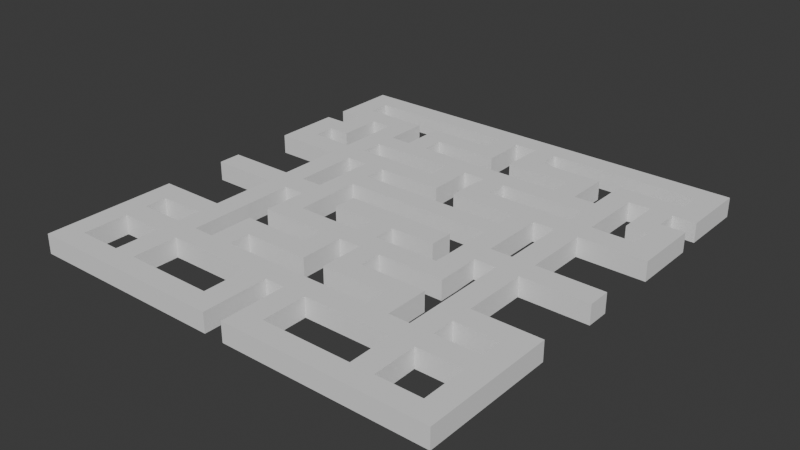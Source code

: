 # Source: NavMesh.blend  (saved by Blender 4.0.36; exported with 4.5.12 LTS)
import bpy
from mathutils import Matrix  # noqa: F401  (used for matrix-valued properties, if any)

bpy.ops.wm.read_factory_settings(use_empty=True)
scene = bpy.context.scene
scene.name = 'Scene'

# ---- collections
col_collection = bpy.data.collections.new('Collection'); scene.collection.children.link(col_collection)

# ---- world
world_world = bpy.data.worlds.new('World'); scene.world = world_world
world_world.use_nodes = True; world_world.node_tree.nodes.clear()
_N = world_world.node_tree.nodes; _L = world_world.node_tree.links
n0 = _N.new('ShaderNodeOutputWorld'); n0.name = 'World Output'; n0.location = (300, 300)
n1 = _N.new('ShaderNodeBackground'); n1.name = 'Background'; n1.location = (10, 300)
n1.inputs[0].default_value = (0.05088, 0.05088, 0.05088, 1.0)
_L.new(n1.outputs[0], n0.inputs[0])
n0.is_active_output = True
world_world.color = (0.05088, 0.05088, 0.05088)
world_world.use_sun_shadow = False
world_world.sun_shadow_jitter_overblur = 0.0

# ---- meshes
me_cube = bpy.data.meshes.new('Cube')
me_cube.from_pydata([(0.9366, -1.0, 1.0), (0.9366, 1.0, -1.0), (0.9366, -1.0, -1.0), (0.9366, 1.0, 1.0), (4.676, -1.0, -1.0), (4.676, -1.0, 1.0), (4.676, 1.0, -1.0), (4.676, 1.0, 1.0), (0.0, 1.0, -1.0), (0.0, 1.0, 1.0), (0.0, -1.0, -1.0), (0.0, -1.0, 1.0), (0.9366, -4.639, 1.0), (0.9366, -4.639, -1.0), (0.0, -4.639, -1.0), (0.0, -4.639, 1.0), (0.9366, -2.82, -1.0), (0.0, -2.82, -1.0), (0.0, -2.82, 1.0), (0.9366, -2.82, 1.0), (8.338, -4.639, 1.0), (8.338, -4.639, -1.0), (8.338, -2.82, -1.0), (8.338, -2.82, 1.0), (2.764, -2.82, -1.0), (2.764, -4.639, -1.0), (2.764, -2.82, 1.0), (2.764, -4.639, 1.0), (0.9366, -8.343, 1.0), (0.9366, -8.343, -1.0), (2.764, -8.343, -1.0), (2.764, -8.343, 1.0), (0.9366, -6.491, -1.0), (0.9366, -6.491, 1.0), (2.764, -6.491, 1.0), (2.764, -6.491, -1.0), (8.35, -8.343, -1.0), (8.35, -8.343, 1.0), (8.35, -6.491, 1.0), (8.35, -6.491, -1.0), (6.451, -8.343, -1.0), (6.451, -8.343, 1.0), (6.451, -6.491, 1.0), (6.451, -6.491, -1.0), (8.35, -12.04, -1.0), (8.35, -12.04, 1.0), (6.451, -12.04, -1.0), (6.451, -12.04, 1.0), (8.35, -10.19, -1.0), (6.451, -10.19, -1.0), (6.451, -10.19, 1.0), (8.35, -10.19, 1.0), (17.63, -12.04, -1.0), (17.63, -12.04, 1.0), (17.63, -10.19, -1.0), (17.63, -10.19, 1.0), (15.75, -10.19, -1.0), (15.75, -12.04, -1.0), (15.75, -10.19, 1.0), (15.75, -12.04, 1.0), (17.63, -17.59, -1.0), (17.63, -17.59, 1.0), (15.75, -17.59, -1.0), (15.75, -17.59, 1.0), (10.1, -12.04, -1.0), (10.1, -12.04, 1.0), (10.1, -10.19, -1.0), (10.1, -10.19, 1.0), (12.0, -10.19, -1.0), (12.0, -10.19, 1.0), (12.0, -12.04, -1.0), (12.0, -12.04, 1.0), (10.13, -15.81, -1.0), (10.13, -17.59, -1.0), (10.13, -17.59, 1.0), (10.13, -15.81, 1.0), (15.75, -15.81, -1.0), (15.75, -15.81, 1.0), (17.63, -15.81, 1.0), (17.63, -15.81, -1.0), (0.8352, -17.59, -1.0), (0.8352, -17.59, 1.0), (0.8352, -15.81, -1.0), (0.8352, -15.81, 1.0), (12.05, -15.81, -1.0), (12.05, -15.81, 1.0), (12.05, -17.59, 1.0), (12.05, -17.59, -1.0), (2.767, -17.59, -1.0), (2.767, -17.59, 1.0), (2.767, -15.81, 1.0), (2.767, -15.81, -1.0), (0.8352, -10.15, -1.0), (0.8352, -10.15, 1.0), (2.767, -10.15, 1.0), (2.767, -10.15, -1.0), (2.767, -12.05, 1.0), (0.8352, -12.05, 1.0), (0.8352, -12.05, -1.0), (2.767, -12.05, -1.0), (17.63, -6.387, 1.0), (17.63, -6.387, -1.0), (15.75, -6.387, -1.0), (15.75, -6.387, 1.0), (10.1, -6.387, 1.0), (10.1, -6.387, -1.0), (12.0, -6.387, -1.0), (12.0, -6.387, 1.0), (10.1, -8.233, -1.0), (12.0, -8.233, -1.0), (12.0, -8.233, 1.0), (10.1, -8.233, 1.0), (17.63, -8.311, -1.0), (17.63, -8.311, 1.0), (15.75, -8.311, 1.0), (15.75, -8.311, -1.0), (10.1, 15.82, 1.0), (10.1, 15.82, -1.0), (12.0, 15.82, -1.0), (12.0, 15.82, 1.0), (12.0, 1.027, -1.0), (12.0, 1.027, 1.0), (10.1, 1.027, -1.0), (10.1, 1.027, 1.0), (12.0, -0.9172, 1.0), (10.1, -0.9172, 1.0), (12.0, -0.9172, -1.0), (10.1, -0.9172, -1.0), (17.65, -0.9172, -1.0), (17.65, 1.027, -1.0), (17.65, 1.027, 1.0), (17.65, -0.9172, 1.0), (6.433, -0.9172, -1.0), (6.433, 1.027, -1.0), (6.433, 1.027, 1.0), (6.433, -0.9172, 1.0), (6.411, -2.82, -1.0), (6.411, -2.82, 1.0), (6.411, -4.639, -1.0), (6.411, -4.639, 1.0), (8.269, 1.027, 1.0), (8.269, -0.9172, 1.0), (8.269, 1.027, -1.0), (8.269, -0.9172, -1.0), (6.433, 8.425, 1.0), (6.433, 8.425, -1.0), (8.269, 8.425, 1.0), (8.269, 8.425, -1.0), (12.0, 8.422, -1.0), (10.1, 8.422, -1.0), (12.0, 8.422, 1.0), (10.1, 8.422, 1.0), (12.0, 6.477, 1.0), (10.1, 6.477, 1.0), (12.0, 6.477, -1.0), (10.1, 6.477, -1.0), (17.66, 6.477, -1.0), (17.66, 8.422, -1.0), (17.66, 8.422, 1.0), (17.66, 6.477, 1.0), (15.64, 8.422, -1.0), (15.64, 6.477, -1.0), (15.64, 8.422, 1.0), (15.64, 6.477, 1.0), (17.66, 12.08, -1.0), (17.66, 12.08, 1.0), (15.64, 12.08, -1.0), (15.64, 12.08, 1.0), (17.66, 10.25, -1.0), (17.66, 10.25, 1.0), (15.64, 10.25, 1.0), (15.64, 10.25, -1.0), (13.82, 12.08, 1.0), (13.82, 12.08, -1.0), (13.82, 10.25, -1.0), (13.82, 10.25, 1.0), (15.64, 15.83, 1.0), (15.64, 15.83, -1.0), (13.82, 15.83, 1.0), (13.82, 15.83, -1.0), (13.82, 13.95, 1.0), (13.82, 13.95, -1.0), (15.64, 13.95, -1.0), (15.64, 13.95, 1.0), (17.6, 15.83, 1.0), (17.6, 15.83, -1.0), (17.6, 13.95, -1.0), (17.6, 13.95, 1.0), (15.64, 19.55, 1.0), (15.64, 19.55, -1.0), (17.6, 19.55, 1.0), (17.6, 19.55, -1.0), (6.433, 6.453, 1.0), (6.433, 6.453, -1.0), (8.269, 6.453, -1.0), (8.269, 6.453, 1.0), (0.848, 8.425, 1.0), (0.848, 8.425, -1.0), (0.848, 6.453, 1.0), (0.848, 6.453, -1.0), (2.772, 8.425, 1.0), (2.772, 6.453, 1.0), (2.772, 6.453, -1.0), (2.772, 8.425, -1.0), (12.0, 13.88, -1.0), (10.1, 13.88, -1.0), (12.0, 13.88, 1.0), (10.1, 13.88, 1.0), (-0.9366, -1.0, 1.0), (-0.9366, 1.0, -1.0), (-0.9366, -1.0, -1.0), (-0.9366, 1.0, 1.0), (-4.676, -1.0, -1.0), (-4.676, -1.0, 1.0), (-4.676, 1.0, -1.0), (-4.676, 1.0, 1.0), (-0.9366, -4.639, 1.0), (-0.9366, -4.639, -1.0), (-0.9366, -2.82, -1.0), (-0.9366, -2.82, 1.0), (-8.338, -4.639, 1.0), (-8.338, -4.639, -1.0), (-8.338, -2.82, -1.0), (-8.338, -2.82, 1.0), (-2.764, -2.82, -1.0), (-2.764, -4.639, -1.0), (-2.764, -2.82, 1.0), (-2.764, -4.639, 1.0), (-0.9366, -8.343, 1.0), (-0.9366, -8.343, -1.0), (-2.764, -8.343, -1.0), (-2.764, -8.343, 1.0), (-0.9366, -6.491, -1.0), (-0.9366, -6.491, 1.0), (-2.764, -6.491, 1.0), (-2.764, -6.491, -1.0), (-8.35, -8.343, -1.0), (-8.35, -8.343, 1.0), (-8.35, -6.491, 1.0), (-8.35, -6.491, -1.0), (-6.451, -8.343, -1.0), (-6.451, -8.343, 1.0), (-6.451, -6.491, 1.0), (-6.451, -6.491, -1.0), (-8.35, -12.04, -1.0), (-8.35, -12.04, 1.0), (-6.451, -12.04, -1.0), (-6.451, -12.04, 1.0), (-8.35, -10.19, -1.0), (-6.451, -10.19, -1.0), (-6.451, -10.19, 1.0), (-8.35, -10.19, 1.0), (-17.63, -12.04, -1.0), (-17.63, -12.04, 1.0), (-17.63, -10.19, -1.0), (-17.63, -10.19, 1.0), (-15.75, -10.19, -1.0), (-15.75, -12.04, -1.0), (-15.75, -10.19, 1.0), (-15.75, -12.04, 1.0), (-17.63, -17.59, -1.0), (-17.63, -17.59, 1.0), (-15.75, -17.59, -1.0), (-15.75, -17.59, 1.0), (-10.1, -12.04, -1.0), (-10.1, -12.04, 1.0), (-10.1, -10.19, -1.0), (-10.1, -10.19, 1.0), (-12.0, -10.19, -1.0), (-12.0, -10.19, 1.0), (-12.0, -12.04, -1.0), (-12.0, -12.04, 1.0), (-10.13, -15.81, -1.0), (-10.13, -17.59, -1.0), (-10.13, -17.59, 1.0), (-10.13, -15.81, 1.0), (-15.75, -15.81, -1.0), (-15.75, -15.81, 1.0), (-17.63, -15.81, 1.0), (-17.63, -15.81, -1.0), (-0.8352, -17.59, -1.0), (-0.8352, -17.59, 1.0), (-0.8352, -15.81, -1.0), (-0.8352, -15.81, 1.0), (-12.05, -15.81, -1.0), (-12.05, -15.81, 1.0), (-12.05, -17.59, 1.0), (-12.05, -17.59, -1.0), (-2.767, -17.59, -1.0), (-2.767, -17.59, 1.0), (-2.767, -15.81, 1.0), (-2.767, -15.81, -1.0), (-0.8352, -10.15, -1.0), (-0.8352, -10.15, 1.0), (-2.767, -10.15, 1.0), (-2.767, -10.15, -1.0), (-2.767, -12.05, 1.0), (-0.8352, -12.05, 1.0), (-0.8352, -12.05, -1.0), (-2.767, -12.05, -1.0), (-17.63, -6.387, 1.0), (-17.63, -6.387, -1.0), (-15.75, -6.387, -1.0), (-15.75, -6.387, 1.0), (-10.1, -6.387, 1.0), (-10.1, -6.387, -1.0), (-12.0, -6.387, -1.0), (-12.0, -6.387, 1.0), (-10.1, -8.233, -1.0), (-12.0, -8.233, -1.0), (-12.0, -8.233, 1.0), (-10.1, -8.233, 1.0), (-17.63, -8.311, -1.0), (-17.63, -8.311, 1.0), (-15.75, -8.311, 1.0), (-15.75, -8.311, -1.0), (-10.1, 15.82, 1.0), (-10.1, 15.82, -1.0), (-12.0, 15.82, -1.0), (-12.0, 15.82, 1.0), (-12.0, 1.027, -1.0), (-12.0, 1.027, 1.0), (-10.1, 1.027, -1.0), (-10.1, 1.027, 1.0), (-12.0, -0.9172, 1.0), (-10.1, -0.9172, 1.0), (-12.0, -0.9172, -1.0), (-10.1, -0.9172, -1.0), (-17.65, -0.9172, -1.0), (-17.65, 1.027, -1.0), (-17.65, 1.027, 1.0), (-17.65, -0.9172, 1.0), (-6.433, -0.9172, -1.0), (-6.433, 1.027, -1.0), (-6.433, 1.027, 1.0), (-6.433, -0.9172, 1.0), (-6.411, -2.82, -1.0), (-6.411, -2.82, 1.0), (-6.411, -4.639, -1.0), (-6.411, -4.639, 1.0), (-8.269, 1.027, 1.0), (-8.269, -0.9172, 1.0), (-8.269, 1.027, -1.0), (-8.269, -0.9172, -1.0), (-6.433, 8.425, 1.0), (-6.433, 8.425, -1.0), (-8.269, 8.425, 1.0), (-8.269, 8.425, -1.0), (-12.0, 8.422, -1.0), (-10.1, 8.422, -1.0), (-12.0, 8.422, 1.0), (-10.1, 8.422, 1.0), (-12.0, 6.477, 1.0), (-10.1, 6.477, 1.0), (-12.0, 6.477, -1.0), (-10.1, 6.477, -1.0), (-17.66, 6.477, -1.0), (-17.66, 8.422, -1.0), (-17.66, 8.422, 1.0), (-17.66, 6.477, 1.0), (-15.64, 8.422, -1.0), (-15.64, 6.477, -1.0), (-15.64, 8.422, 1.0), (-15.64, 6.477, 1.0), (-17.66, 12.08, -1.0), (-17.66, 12.08, 1.0), (-15.64, 12.08, -1.0), (-15.64, 12.08, 1.0), (-17.66, 10.25, -1.0), (-17.66, 10.25, 1.0), (-15.64, 10.25, 1.0), (-15.64, 10.25, -1.0), (-13.82, 12.08, 1.0), (-13.82, 12.08, -1.0), (-13.82, 10.25, -1.0), (-13.82, 10.25, 1.0), (-15.64, 15.83, 1.0), (-15.64, 15.83, -1.0), (-13.82, 15.83, 1.0), (-13.82, 15.83, -1.0), (-13.82, 13.95, 1.0), (-13.82, 13.95, -1.0), (-15.64, 13.95, -1.0), (-15.64, 13.95, 1.0), (-17.6, 15.83, 1.0), (-17.6, 15.83, -1.0), (-17.6, 13.95, -1.0), (-17.6, 13.95, 1.0), (-15.64, 19.55, 1.0), (-15.64, 19.55, -1.0), (-17.6, 19.55, 1.0), (-17.6, 19.55, -1.0), (-6.433, 6.453, 1.0), (-6.433, 6.453, -1.0), (-8.269, 6.453, -1.0), (-8.269, 6.453, 1.0), (-0.848, 8.425, 1.0), (-0.848, 8.425, -1.0), (-0.848, 6.453, 1.0), (-0.848, 6.453, -1.0), (-2.772, 8.425, 1.0), (-2.772, 6.453, 1.0), (-2.772, 6.453, -1.0), (-2.772, 8.425, -1.0), (-12.0, 13.88, -1.0), (-10.1, 13.88, -1.0), (-12.0, 13.88, 1.0), (-10.1, 13.88, 1.0), (17.6, 17.69, -1.0), (17.6, 17.69, 1.0), (15.64, 17.69, 1.0), (15.64, 17.69, -1.0), (-17.6, 17.69, -1.0), (-17.6, 17.69, 1.0), (-15.64, 17.69, 1.0), (-15.64, 17.69, -1.0), (12.0, 12.05, 1.0), (10.1, 12.05, 1.0), (12.0, 12.05, -1.0), (10.1, 12.05, -1.0), (12.0, 10.24, 1.0), (10.1, 10.24, 1.0), (12.0, 10.24, -1.0), (10.1, 10.24, -1.0), (-12.0, 10.27, 1.0), (-10.1, 10.27, 1.0), (-12.0, 10.27, -1.0), (-10.1, 10.27, -1.0), (-12.0, 12.08, -1.0), (-10.1, 12.08, -1.0), (-12.0, 12.08, 1.0), (-10.1, 12.08, 1.0), (-6.433, 2.853, -1.0), (-8.269, 2.853, -1.0), (-6.433, 2.853, 1.0), (-8.269, 2.853, 1.0), (-6.433, 4.653, 1.0), (-8.269, 4.653, 1.0), (-6.433, 4.653, -1.0), (-8.269, 4.653, -1.0), (6.433, 2.774, -1.0), (8.269, 2.774, -1.0), (6.433, 2.774, 1.0), (8.269, 2.774, 1.0), (6.433, 4.614, 1.0), (8.269, 4.614, 1.0), (6.433, 4.614, -1.0), (8.269, 4.614, -1.0), (2.869, 10.25, -1.0), (2.869, 12.06, -1.0), (2.869, 12.06, 1.0), (2.869, 10.25, 1.0), (1.021, 10.25, -1.0), (1.021, 12.06, -1.0), (1.021, 12.06, 1.0), (1.021, 10.25, 1.0), (-2.849, 10.26, -1.0), (-2.849, 12.07, -1.0), (-2.849, 12.07, 1.0), (-2.849, 10.26, 1.0), (-0.9139, 10.25, -1.0), (-0.9139, 12.06, -1.0), (-0.9139, 12.06, 1.0), (-0.9139, 10.25, 1.0), (6.487, 10.24, -1.0), (6.487, 12.05, -1.0), (6.487, 12.05, 1.0), (6.487, 10.24, 1.0), (8.295, 10.24, -1.0), (8.295, 12.05, -1.0), (8.295, 12.05, 1.0), (8.295, 10.24, 1.0), (-6.444, 10.26, -1.0), (-6.444, 12.07, -1.0), (-6.444, 12.07, 1.0), (-6.444, 10.26, 1.0), (-8.274, 10.27, -1.0), (-8.274, 12.07, -1.0), (-8.274, 12.07, 1.0), (-8.274, 10.27, 1.0), (8.301, 15.78, -1.0), (6.492, 15.79, -1.0), (8.301, 15.78, 1.0), (6.492, 15.79, 1.0), (-6.439, 15.84, 1.0), (-6.439, 15.84, -1.0), (-8.269, 15.84, -1.0), (-8.269, 15.84, 1.0), (-6.442, 13.96, -1.0), (-8.272, 13.96, -1.0), (-8.272, 13.96, 1.0), (-6.442, 13.96, 1.0), (6.489, 13.92, -1.0), (6.489, 13.92, 1.0), (8.298, 13.92, 1.0), (8.298, 13.92, -1.0), (-0.9083, 15.83, 1.0), (-0.9083, 15.83, -1.0), (-0.9108, 13.95, -1.0), (-0.9108, 13.95, 1.0), (0.9276, 15.79, 1.0), (0.9276, 15.79, -1.0), (0.925, 13.93, -1.0), (0.925, 13.93, 1.0), (-0.9694, 19.55, -1.0), (-0.9694, 17.69, -1.0), (-0.9694, 17.69, 1.0), (-0.9694, 19.55, 1.0), (-2.811, 19.55, -1.0), (-2.811, 17.69, -1.0), (-2.811, 17.69, 1.0), (-2.811, 19.55, 1.0), (0.9371, 19.55, -1.0), (0.9371, 17.69, -1.0), (0.9371, 17.69, 1.0), (0.9371, 19.55, 1.0), (2.872, 19.55, -1.0), (2.872, 17.69, -1.0), (2.872, 17.69, 1.0), (2.872, 19.55, 1.0), (2.814, 15.79, -1.0), (2.812, 13.92, -1.0), (2.814, 15.79, 1.0), (2.812, 13.92, 1.0), (-2.863, 13.95, 1.0), (-2.863, 13.95, -1.0), (-2.86, 15.83, -1.0), (-2.86, 15.83, 1.0)], [], [(8, 9, 3, 1), (1, 3, 7, 6), (6, 7, 5, 4), (8, 1, 2, 10), (1, 6, 4, 2), (7, 3, 0, 5), (3, 9, 11, 0), (13, 12, 15, 14), (17, 16, 13, 14), (4, 5, 0, 2), (19, 18, 15, 12), (138, 136, 22, 21), (18, 17, 14, 15), (11, 10, 17, 18), (2, 0, 19, 16), (0, 11, 18, 19), (10, 2, 16, 17), (22, 23, 20, 21), (136, 137, 23, 22), (139, 138, 21, 20), (137, 139, 20, 23), (19, 12, 27, 26), (33, 32, 29, 28), (16, 19, 26, 24), (13, 16, 24, 25), (28, 29, 30, 31), (49, 48, 44, 46), (34, 33, 28, 31), (32, 35, 30, 29), (13, 25, 35, 32), (27, 12, 33, 34), (25, 27, 34, 35), (12, 13, 32, 33), (39, 38, 37, 36), (43, 42, 38, 39), (42, 41, 37, 38), (40, 43, 39, 36), (30, 35, 43, 40), (34, 31, 41, 42), (35, 34, 42, 43), (31, 30, 40, 41), (47, 46, 44, 45), (50, 47, 46, 49), (57, 56, 54, 52), (51, 50, 47, 45), (37, 41, 50, 51), (36, 37, 51, 48), (41, 40, 49, 50), (40, 36, 48, 49), (54, 55, 53, 52), (115, 114, 103, 102), (89, 90, 83, 81), (58, 59, 53, 55), (69, 71, 59, 58), (71, 70, 57, 59), (68, 69, 58, 56), (70, 68, 56, 57), (63, 62, 60, 61), (79, 78, 61, 60), (78, 77, 63, 61), (76, 79, 60, 62), (44, 48, 66, 64), (48, 51, 67, 66), (45, 44, 64, 65), (51, 45, 65, 67), (64, 66, 68, 70), (113, 112, 101, 100), (86, 85, 75, 74), (67, 65, 71, 69), (84, 87, 73, 72), (87, 86, 74, 73), (85, 75, 72, 84), (64, 70, 71, 65), (57, 52, 79, 76), (53, 59, 77, 78), (52, 53, 78, 79), (59, 57, 76, 77), (83, 82, 80, 81), (88, 89, 81, 80), (97, 96, 94, 93), (91, 88, 80, 82), (77, 76, 84, 85), (62, 63, 86, 87), (76, 62, 87, 84), (63, 77, 85, 86), (65, 64, 72, 75), (72, 64, 70, 84), (71, 85, 84, 70), (85, 71, 65, 75), (72, 73, 88, 91), (75, 72, 91, 90), (73, 74, 89, 88), (74, 75, 90, 89), (94, 95, 92, 93), (99, 98, 92, 95), (98, 97, 93, 92), (96, 94, 95, 99), (90, 91, 99, 96), (82, 83, 97, 98), (91, 82, 98, 99), (83, 90, 96, 97), (99, 95, 49, 46), (50, 49, 95, 94), (46, 47, 96, 99), (94, 96, 47, 50), (102, 103, 100, 101), (206, 204, 118, 119), (109, 108, 105, 106), (114, 113, 100, 103), (110, 109, 106, 107), (112, 115, 102, 101), (111, 110, 107, 104), (108, 111, 104, 105), (66, 67, 111, 108), (67, 69, 110, 111), (69, 68, 109, 110), (68, 66, 108, 109), (54, 56, 115, 112), (58, 55, 113, 114), (55, 54, 112, 113), (56, 58, 114, 115), (109, 115, 112, 113, 114, 110), (115, 109, 106, 102), (102, 106, 107, 103), (103, 107, 110, 114), (117, 116, 119, 118), (204, 205, 117, 118), (207, 206, 119, 116), (205, 207, 116, 117), (141, 140, 134, 135), (125, 124, 121, 123), (126, 127, 122, 120), (126, 120, 129, 128), (107, 106, 126, 124), (106, 105, 127, 126), (104, 107, 124, 125), (105, 104, 125, 127), (131, 128, 129, 130), (120, 121, 130, 129), (124, 126, 128, 131), (121, 124, 131, 130), (132, 135, 134, 133), (201, 200, 196, 198), (143, 132, 135, 141), (142, 143, 132, 133), (26, 27, 139, 137), (27, 25, 138, 139), (24, 26, 137, 136), (25, 24, 136, 138), (122, 127, 143, 142), (127, 125, 141, 143), (123, 122, 142, 140), (125, 123, 140, 141), (23, 22, 143, 141), (22, 136, 132, 143), (135, 132, 136, 137), (137, 23, 141, 135), (146, 147, 145, 144), (194, 193, 145, 147), (192, 195, 146, 144), (195, 194, 147, 146), (155, 153, 151, 149), (153, 152, 150, 151), (154, 155, 149, 148), (161, 160, 157, 156), (121, 120, 154, 152), (120, 122, 155, 154), (123, 121, 152, 153), (122, 123, 153, 155), (159, 156, 157, 158), (169, 168, 164, 165), (163, 161, 156, 159), (162, 163, 159, 158), (150, 152, 163, 162), (152, 154, 161, 163), (148, 150, 162, 160), (154, 148, 160, 161), (166, 167, 165, 164), (170, 169, 165, 167), (168, 171, 166, 164), (166, 171, 174, 173), (160, 162, 170, 171), (157, 160, 171, 168), (162, 158, 169, 170), (158, 157, 168, 169), (174, 175, 172, 173), (181, 179, 178, 180), (171, 170, 175, 174), (170, 167, 172, 175), (176, 177, 179, 178), (183, 182, 186, 187), (182, 181, 179, 177), (180, 183, 176, 178), (172, 167, 183, 180), (166, 173, 181, 182), (167, 166, 182, 183), (173, 172, 180, 181), (187, 186, 185, 184), (182, 177, 185, 186), (409, 408, 191, 190), (176, 183, 187, 184), (189, 188, 190, 191), (410, 409, 190, 188), (411, 189, 188, 410), (408, 411, 189, 191), (445, 447, 194, 195), (444, 445, 195, 192), (447, 446, 193, 194), (446, 444, 192, 193), (146, 151, 149, 147), (194, 147, 149, 155), (155, 153, 195, 194), (146, 195, 153, 151), (199, 198, 196, 197), (202, 201, 198, 199), (200, 203, 197, 196), (203, 202, 199, 197), (145, 193, 202, 203), (144, 145, 203, 200), (193, 192, 201, 202), (192, 144, 200, 201), (419, 417, 207, 205), (417, 416, 206, 207), (418, 419, 205, 204), (416, 418, 204, 206), (181, 180, 206, 204), (204, 118, 179, 181), (118, 119, 178, 179), (119, 206, 180, 178), (8, 209, 211, 9), (209, 214, 215, 211), (214, 212, 213, 215), (8, 10, 210, 209), (209, 210, 212, 214), (215, 213, 208, 211), (211, 208, 11, 9), (217, 14, 15, 216), (17, 14, 217, 218), (212, 210, 208, 213), (219, 216, 15, 18), (338, 221, 222, 336), (210, 218, 219, 208), (208, 219, 18, 11), (10, 17, 218, 210), (222, 221, 220, 223), (336, 222, 223, 337), (339, 220, 221, 338), (337, 223, 220, 339), (219, 226, 227, 216), (233, 228, 229, 232), (218, 224, 226, 219), (217, 225, 224, 218), (228, 231, 230, 229), (249, 246, 244, 248), (234, 231, 228, 233), (232, 229, 230, 235), (217, 232, 235, 225), (227, 234, 233, 216), (225, 235, 234, 227), (216, 233, 232, 217), (239, 236, 237, 238), (243, 239, 238, 242), (242, 238, 237, 241), (240, 236, 239, 243), (230, 240, 243, 235), (234, 242, 241, 231), (235, 243, 242, 234), (231, 241, 240, 230), (247, 245, 244, 246), (250, 247, 246, 249), (257, 252, 254, 256), (251, 245, 247, 250), (237, 251, 250, 241), (236, 248, 251, 237), (241, 250, 249, 240), (240, 249, 248, 236), (254, 252, 253, 255), (315, 302, 303, 314), (289, 281, 283, 290), (258, 255, 253, 259), (269, 258, 259, 271), (271, 259, 257, 270), (268, 256, 258, 269), (270, 257, 256, 268), (263, 261, 260, 262), (279, 260, 261, 278), (278, 261, 263, 277), (276, 262, 260, 279), (244, 264, 266, 248), (248, 266, 267, 251), (245, 265, 264, 244), (251, 267, 265, 245), (264, 270, 268, 266), (313, 300, 301, 312), (286, 274, 275, 285), (267, 269, 271, 265), (284, 272, 273, 287), (287, 273, 274, 286), (285, 284, 272, 275), (264, 265, 271, 270), (257, 276, 279, 252), (253, 278, 277, 259), (252, 279, 278, 253), (259, 277, 276, 257), (283, 281, 280, 282), (288, 280, 281, 289), (297, 293, 294, 296), (291, 282, 280, 288), (277, 285, 284, 276), (262, 287, 286, 263), (276, 284, 287, 262), (263, 286, 285, 277), (265, 275, 272, 264), (272, 284, 270, 264), (271, 270, 284, 285), (285, 275, 265, 271), (272, 291, 288, 273), (275, 290, 291, 272), (273, 288, 289, 274), (274, 289, 290, 275), (294, 293, 292, 295), (299, 295, 292, 298), (298, 292, 293, 297), (296, 299, 295, 294), (290, 296, 299, 291), (282, 298, 297, 283), (291, 299, 298, 282), (283, 297, 296, 290), (299, 246, 249, 295), (250, 294, 295, 249), (246, 299, 296, 247), (294, 250, 247, 296), (302, 301, 300, 303), (406, 319, 318, 404), (309, 306, 305, 308), (314, 303, 300, 313), (310, 307, 306, 309), (312, 301, 302, 315), (311, 304, 307, 310), (308, 305, 304, 311), (266, 308, 311, 267), (267, 311, 310, 269), (269, 310, 309, 268), (268, 309, 308, 266), (254, 312, 315, 256), (258, 314, 313, 255), (255, 313, 312, 254), (256, 315, 314, 258), (309, 310, 314, 313, 312, 315), (315, 302, 306, 309), (302, 303, 307, 306), (303, 314, 310, 307), (317, 318, 319, 316), (404, 318, 317, 405), (407, 316, 319, 406), (405, 317, 316, 407), (341, 335, 334, 340), (325, 323, 321, 324), (326, 320, 322, 327), (326, 328, 329, 320), (307, 324, 326, 306), (306, 326, 327, 305), (304, 325, 324, 307), (305, 327, 325, 304), (331, 330, 329, 328), (320, 329, 330, 321), (324, 331, 328, 326), (321, 330, 331, 324), (332, 333, 334, 335), (401, 398, 396, 400), (343, 332, 335, 341), (342, 333, 332, 343), (226, 337, 339, 227), (227, 339, 338, 225), (224, 336, 337, 226), (225, 338, 336, 224), (322, 342, 343, 327), (327, 343, 341, 325), (323, 340, 342, 322), (325, 341, 340, 323), (223, 341, 343, 222), (222, 343, 332, 336), (335, 337, 336, 332), (337, 335, 341, 223), (346, 344, 345, 347), (394, 347, 345, 393), (392, 344, 346, 395), (395, 346, 347, 394), (355, 349, 351, 353), (353, 351, 350, 352), (354, 348, 349, 355), (361, 356, 357, 360), (321, 352, 354, 320), (320, 354, 355, 322), (323, 353, 352, 321), (322, 355, 353, 323), (359, 358, 357, 356), (369, 365, 364, 368), (363, 359, 356, 361), (362, 358, 359, 363), (350, 362, 363, 352), (352, 363, 361, 354), (348, 360, 362, 350), (354, 361, 360, 348), (366, 364, 365, 367), (370, 367, 365, 369), (368, 364, 366, 371), (366, 373, 374, 371), (360, 371, 370, 362), (357, 368, 371, 360), (362, 370, 369, 358), (358, 369, 368, 357), (374, 373, 372, 375), (381, 380, 378, 379), (371, 374, 375, 370), (370, 375, 372, 367), (376, 378, 379, 377), (383, 387, 386, 382), (382, 377, 379, 381), (380, 378, 376, 383), (372, 380, 383, 367), (366, 382, 381, 373), (367, 383, 382, 366), (373, 381, 380, 372), (387, 384, 385, 386), (382, 386, 385, 377), (413, 390, 391, 412), (376, 384, 387, 383), (389, 391, 390, 388), (414, 388, 390, 413), (415, 414, 388, 389), (412, 391, 389, 415), (437, 395, 394, 439), (436, 392, 395, 437), (439, 394, 393, 438), (438, 393, 392, 436), (346, 347, 349, 351), (394, 355, 349, 347), (355, 394, 395, 353), (346, 351, 353, 395), (399, 397, 396, 398), (402, 399, 398, 401), (400, 396, 397, 403), (403, 397, 399, 402), (345, 403, 402, 393), (344, 400, 403, 345), (393, 402, 401, 392), (392, 401, 400, 344), (429, 405, 407, 431), (431, 407, 406, 430), (428, 404, 405, 429), (430, 406, 404, 428), (381, 404, 406, 380), (404, 381, 379, 318), (318, 379, 378, 319), (319, 378, 380, 406), (185, 177, 411, 408), (177, 176, 410, 411), (176, 184, 409, 410), (184, 185, 408, 409), (385, 412, 415, 377), (377, 415, 414, 376), (376, 414, 413, 384), (384, 413, 412, 385), (508, 509, 415, 389), (509, 510, 414, 415), (508, 389, 388, 511), (511, 388, 414, 510), (420, 422, 418, 416), (422, 423, 419, 418), (421, 420, 416, 417), (423, 421, 417, 419), (149, 151, 421, 423), (151, 150, 420, 421), (148, 149, 423, 422), (150, 148, 422, 420), (350, 424, 426, 348), (348, 426, 427, 349), (351, 425, 424, 350), (349, 427, 425, 351), (424, 430, 428, 426), (426, 428, 429, 427), (425, 431, 430, 424), (427, 429, 431, 425), (477, 476, 427, 429), (477, 429, 431, 478), (476, 479, 425, 427), (479, 478, 431, 425), (333, 432, 434, 334), (342, 433, 432, 333), (334, 434, 435, 340), (340, 435, 433, 342), (432, 438, 436, 434), (433, 439, 438, 432), (434, 436, 437, 435), (435, 437, 439, 433), (133, 134, 442, 440), (142, 133, 440, 441), (134, 140, 443, 442), (140, 142, 441, 443), (440, 442, 444, 446), (441, 440, 446, 447), (442, 443, 445, 444), (443, 441, 447, 445), (440, 432, 438, 446), (434, 432, 440, 442), (436, 444, 446, 438), (444, 436, 434, 442), (98, 298, 292, 92), (92, 292, 293, 93), (98, 97, 297, 298), (93, 293, 297, 97), (467, 466, 450, 451), (464, 467, 451, 448), (465, 449, 450, 466), (465, 464, 448, 449), (451, 450, 454, 455), (448, 451, 455, 452), (449, 453, 454, 450), (449, 448, 452, 453), (203, 197, 452, 448), (200, 203, 448, 451), (196, 455, 452, 197), (200, 451, 455, 196), (463, 462, 458, 459), (460, 456, 459, 463), (461, 457, 458, 462), (461, 460, 456, 457), (453, 452, 460, 461), (453, 461, 462, 454), (452, 455, 463, 460), (455, 454, 462, 463), (396, 397, 460, 463), (456, 460, 397, 403), (459, 456, 403, 400), (463, 459, 400, 396), (469, 468, 464, 465), (521, 502, 501, 520), (468, 471, 467, 464), (471, 470, 466, 467), (421, 417, 470, 471), (423, 421, 471, 468), (419, 469, 470, 417), (419, 423, 468, 469), (459, 458, 474, 475), (456, 459, 475, 472), (457, 473, 474, 458), (457, 456, 472, 473), (475, 474, 478, 479), (472, 475, 479, 476), (489, 486, 485, 488), (473, 472, 476, 477), (480, 481, 483, 482), (495, 480, 482, 494), (492, 481, 480, 495), (494, 482, 483, 493), (485, 486, 487, 484), (490, 487, 486, 489), (491, 484, 487, 490), (525, 498, 499, 524), (473, 488, 491, 474), (474, 491, 490, 478), (478, 490, 489, 477), (477, 489, 488, 473), (470, 494, 493, 466), (465, 492, 495, 469), (469, 495, 494, 470), (466, 493, 492, 465), (498, 497, 496, 499), (526, 497, 498, 525), (527, 526, 497, 496), (524, 499, 496, 527), (503, 500, 501, 502), (520, 501, 500, 522), (523, 503, 502, 521), (522, 500, 503, 523), (515, 507, 506, 514), (512, 504, 507, 515), (513, 514, 506, 505), (512, 513, 505, 504), (507, 511, 510, 506), (504, 508, 511, 507), (505, 509, 510, 506), (504, 505, 509, 508), (516, 517, 513, 512), (517, 518, 514, 513), (516, 512, 515, 519), (519, 515, 514, 518), (188, 519, 518, 410), (189, 516, 519, 188), (411, 410, 518, 517), (189, 411, 517, 516), (514, 513, 501, 500), (483, 522, 523, 493), (493, 523, 521, 492), (481, 520, 522, 483), (492, 521, 520, 481), (491, 524, 527, 484), (484, 527, 526, 485), (485, 526, 525, 488), (488, 525, 524, 491), (517, 520, 501, 513), (518, 522, 520, 517), (514, 500, 522, 518), (527, 510, 509, 526), (526, 509, 505, 497), (506, 496, 497, 505), (496, 506, 510, 527)])
_uv = me_cube.uv_layers.new(name='UVMap')
_uv.uv.foreach_set('vector', [0.375, 0.375, 0.625, 0.375, 0.625, 0.4, 0.375, 0.4, 0.375, 0.4, 0.625, 0.4, 0.625, 0.5, 0.375, 0.5, 0.375, 0.5, 0.625, 0.5, 0.625, 0.75, 0.375, 0.75, 0.25, 0.5, 0.275, 0.5, 0.275, 0.75, 0.25, 0.75, 0.275, 0.5, 0.375, 0.5, 0.375, 0.75, 0.275, 0.75, 0.625, 0.5, 0.725, 0.5, 0.725, 0.75, 0.625, 0.75, 0.725, 0.5, 0.75, 0.5, 0.75, 0.75, 0.725, 0.75, 0.375, 0.85, 0.625, 0.85, 0.625, 0.875, 0.375, 0.875, 0.25, 0.75, 0.275, 0.75, 0.275, 0.75, 0.25, 0.75, 0.375, 0.75, 0.625, 0.75, 0.625, 0.85, 0.375, 0.85, 0.725, 0.75, 0.75, 0.75, 0.75, 0.75, 0.725, 0.75, 0.275, 0.75, 0.275, 0.75, 0.275, 0.75, 0.275, 0.75, 0.0, 0.0, 0.0, 0.0, 0.0, 0.0, 0.0, 0.0, 0.0, 0.0, 0.0, 0.0, 0.0, 0.0, 0.0, 0.0, 0.375, 0.85, 0.625, 0.85, 0.625, 0.85, 0.375, 0.85, 0.725, 0.75, 0.75, 0.75, 0.75, 0.75, 0.725, 0.75, 0.25, 0.75, 0.275, 0.75, 0.275, 0.75, 0.25, 0.75, 0.375, 0.85, 0.625, 0.85, 0.625, 0.85, 0.375, 0.85, 0.375, 0.85, 0.625, 0.85, 0.625, 0.85, 0.375, 0.85, 0.625, 0.85, 0.375, 0.85, 0.375, 0.85, 0.625, 0.85, 0.725, 0.75, 0.725, 0.75, 0.725, 0.75, 0.725, 0.75, 0.725, 0.75, 0.725, 0.75, 0.725, 0.75, 0.725, 0.75, 0.625, 0.85, 0.375, 0.85, 0.375, 0.85, 0.625, 0.85, 0.375, 0.85, 0.625, 0.85, 0.625, 0.85, 0.375, 0.85, 0.275, 0.75, 0.275, 0.75, 0.275, 0.75, 0.275, 0.75, 0.625, 0.85, 0.375, 0.85, 0.375, 0.85, 0.625, 0.85, 0.275, 0.75, 0.275, 0.75, 0.275, 0.75, 0.275, 0.75, 0.725, 0.75, 0.725, 0.75, 0.725, 0.75, 0.725, 0.75, 0.275, 0.75, 0.275, 0.75, 0.275, 0.75, 0.275, 0.75, 0.275, 0.75, 0.275, 0.75, 0.275, 0.75, 0.275, 0.75, 0.725, 0.75, 0.725, 0.75, 0.725, 0.75, 0.725, 0.75, 0.375, 0.85, 0.625, 0.85, 0.625, 0.85, 0.375, 0.85, 0.625, 0.85, 0.375, 0.85, 0.375, 0.85, 0.625, 0.85, 0.375, 0.85, 0.625, 0.85, 0.625, 0.85, 0.375, 0.85, 0.375, 0.85, 0.625, 0.85, 0.625, 0.85, 0.375, 0.85, 0.725, 0.75, 0.725, 0.75, 0.725, 0.75, 0.725, 0.75, 0.275, 0.75, 0.275, 0.75, 0.275, 0.75, 0.275, 0.75, 0.275, 0.75, 0.275, 0.75, 0.275, 0.75, 0.275, 0.75, 0.725, 0.75, 0.725, 0.75, 0.725, 0.75, 0.725, 0.75, 0.375, 0.85, 0.625, 0.85, 0.625, 0.85, 0.375, 0.85, 0.625, 0.85, 0.375, 0.85, 0.375, 0.85, 0.625, 0.85, 0.625, 0.85, 0.375, 0.85, 0.375, 0.85, 0.625, 0.85, 0.625, 0.85, 0.625, 0.85, 0.375, 0.85, 0.375, 0.85, 0.275, 0.75, 0.275, 0.75, 0.275, 0.75, 0.275, 0.75, 0.725, 0.75, 0.725, 0.75, 0.725, 0.75, 0.725, 0.75, 0.725, 0.75, 0.725, 0.75, 0.725, 0.75, 0.725, 0.75, 0.375, 0.85, 0.625, 0.85, 0.625, 0.85, 0.375, 0.85, 0.625, 0.85, 0.375, 0.85, 0.375, 0.85, 0.625, 0.85, 0.275, 0.75, 0.275, 0.75, 0.275, 0.75, 0.275, 0.75, 0.375, 0.85, 0.625, 0.85, 0.625, 0.85, 0.375, 0.85, 0.375, 0.85, 0.625, 0.85, 0.625, 0.85, 0.375, 0.85, 0.725, 0.75, 0.725, 0.75, 0.725, 0.75, 0.725, 0.75, 0.725, 0.75, 0.725, 0.75, 0.725, 0.75, 0.725, 0.75, 0.725, 0.75, 0.725, 0.75, 0.725, 0.75, 0.725, 0.75, 0.625, 0.85, 0.375, 0.85, 0.375, 0.85, 0.625, 0.85, 0.375, 0.85, 0.625, 0.85, 0.625, 0.85, 0.375, 0.85, 0.275, 0.75, 0.275, 0.75, 0.275, 0.75, 0.275, 0.75, 0.625, 0.85, 0.375, 0.85, 0.375, 0.85, 0.625, 0.85, 0.375, 0.85, 0.625, 0.85, 0.625, 0.85, 0.375, 0.85, 0.725, 0.75, 0.725, 0.75, 0.725, 0.75, 0.725, 0.75, 0.275, 0.75, 0.275, 0.75, 0.275, 0.75, 0.275, 0.75, 0.275, 0.75, 0.275, 0.75, 0.275, 0.75, 0.275, 0.75, 0.375, 0.85, 0.625, 0.85, 0.625, 0.85, 0.375, 0.85, 0.625, 0.85, 0.375, 0.85, 0.375, 0.85, 0.625, 0.85, 0.725, 0.75, 0.725, 0.75, 0.725, 0.75, 0.725, 0.75, 0.275, 0.75, 0.275, 0.75, 0.275, 0.75, 0.275, 0.75, 0.625, 0.85, 0.375, 0.85, 0.375, 0.85, 0.625, 0.85, 0.725, 0.75, 0.725, 0.75, 0.725, 0.75, 0.725, 0.75, 0.725, 0.75, 0.725, 0.75, 0.725, 0.75, 0.725, 0.75, 0.275, 0.75, 0.275, 0.75, 0.275, 0.75, 0.275, 0.75, 0.375, 0.85, 0.625, 0.85, 0.625, 0.85, 0.375, 0.85, 0.625, 0.85, 0.625, 0.85, 0.375, 0.85, 0.375, 0.85, 0.375, 0.85, 0.375, 0.85, 0.725, 0.75, 0.625, 0.85, 0.275, 0.75, 0.275, 0.75, 0.275, 0.75, 0.275, 0.75, 0.725, 0.75, 0.725, 0.75, 0.725, 0.75, 0.725, 0.75, 0.375, 0.85, 0.625, 0.85, 0.625, 0.85, 0.375, 0.85, 0.625, 0.85, 0.375, 0.85, 0.375, 0.85, 0.625, 0.85, 0.625, 0.85, 0.375, 0.85, 0.375, 0.85, 0.625, 0.85, 0.375, 0.85, 0.625, 0.85, 0.625, 0.85, 0.375, 0.85, 0.725, 0.75, 0.725, 0.75, 0.725, 0.75, 0.725, 0.75, 0.275, 0.75, 0.275, 0.75, 0.275, 0.75, 0.275, 0.75, 0.625, 0.85, 0.375, 0.85, 0.375, 0.85, 0.625, 0.85, 0.375, 0.85, 0.625, 0.85, 0.625, 0.85, 0.375, 0.85, 0.275, 0.75, 0.275, 0.75, 0.275, 0.75, 0.275, 0.75, 0.725, 0.75, 0.725, 0.75, 0.725, 0.75, 0.725, 0.75, 0.625, 0.85, 0.375, 0.85, 0.375, 0.85, 0.625, 0.85, 0.275, 0.75, 0.275, 0.75, 0.275, 0.75, 0.275, 0.75, 0.625, 0.85, 0.625, 0.85, 0.275, 0.75, 0.375, 0.85, 0.725, 0.75, 0.725, 0.75, 0.625, 0.85, 0.725, 0.75, 0.275, 0.75, 0.275, 0.75, 0.275, 0.75, 0.275, 0.75, 0.625, 0.85, 0.375, 0.85, 0.375, 0.85, 0.625, 0.85, 0.375, 0.85, 0.625, 0.85, 0.625, 0.85, 0.375, 0.85, 0.725, 0.75, 0.725, 0.75, 0.725, 0.75, 0.725, 0.75, 0.625, 0.85, 0.375, 0.85, 0.375, 0.85, 0.625, 0.85, 0.275, 0.75, 0.275, 0.75, 0.275, 0.75, 0.275, 0.75, 0.375, 0.85, 0.625, 0.85, 0.625, 0.85, 0.375, 0.85, 0.625, 0.85, 0.625, 0.85, 0.375, 0.85, 0.375, 0.85, 0.625, 0.85, 0.375, 0.85, 0.375, 0.85, 0.625, 0.85, 0.375, 0.85, 0.625, 0.85, 0.625, 0.85, 0.375, 0.85, 0.275, 0.75, 0.275, 0.75, 0.275, 0.75, 0.275, 0.75, 0.725, 0.75, 0.725, 0.75, 0.725, 0.75, 0.725, 0.75, 0.375, 0.85, 0.375, 0.85, 0.275, 0.75, 0.275, 0.75, 0.625, 0.85, 0.375, 0.85, 0.375, 0.85, 0.625, 0.85, 0.375, 0.85, 0.625, 0.85, 0.625, 0.85, 0.375, 0.85, 0.625, 0.85, 0.625, 0.85, 0.625, 0.85, 0.625, 0.85, 0.375, 0.85, 0.625, 0.85, 0.625, 0.85, 0.375, 0.85, 0.625, 0.85, 0.375, 0.85, 0.375, 0.85, 0.625, 0.85, 0.275, 0.75, 0.275, 0.75, 0.275, 0.75, 0.275, 0.75, 0.725, 0.75, 0.725, 0.75, 0.725, 0.75, 0.725, 0.75, 0.625, 0.85, 0.375, 0.85, 0.375, 0.85, 0.625, 0.85, 0.275, 0.75, 0.275, 0.75, 0.275, 0.75, 0.275, 0.75, 0.725, 0.75, 0.725, 0.75, 0.725, 0.75, 0.725, 0.75, 0.375, 0.85, 0.625, 0.85, 0.625, 0.85, 0.375, 0.85, 0.375, 0.85, 0.625, 0.85, 0.625, 0.85, 0.375, 0.85, 0.725, 0.75, 0.725, 0.75, 0.725, 0.75, 0.725, 0.75, 0.625, 0.85, 0.375, 0.85, 0.375, 0.85, 0.625, 0.85, 0.275, 0.75, 0.275, 0.75, 0.275, 0.75, 0.275, 0.75, 0.275, 0.75, 0.275, 0.75, 0.275, 0.75, 0.275, 0.75, 0.725, 0.75, 0.725, 0.75, 0.725, 0.75, 0.725, 0.75, 0.625, 0.85, 0.375, 0.85, 0.375, 0.85, 0.625, 0.85, 0.375, 0.85, 0.625, 0.85, 0.625, 0.85, 0.375, 0.85, 0.375, 0.85, 0.275, 0.75, 0.375, 0.85, 0.725, 0.75, 0.725, 0.75, 0.625, 0.85, 0.275, 0.75, 0.375, 0.85, 0.375, 0.85, 0.275, 0.75, 0.375, 0.85, 0.375, 0.85, 0.625, 0.85, 0.625, 0.85, 0.725, 0.75, 0.725, 0.75, 0.625, 0.85, 0.725, 0.75, 0.375, 0.85, 0.625, 0.85, 0.625, 0.85, 0.375, 0.85, 0.275, 0.75, 0.275, 0.75, 0.275, 0.75, 0.275, 0.75, 0.725, 0.75, 0.725, 0.75, 0.725, 0.75, 0.725, 0.75, 0.375, 0.85, 0.625, 0.85, 0.625, 0.85, 0.375, 0.85, 0.725, 0.75, 0.725, 0.75, 0.725, 0.75, 0.725, 0.75, 0.725, 0.75, 0.725, 0.75, 0.725, 0.75, 0.725, 0.75, 0.275, 0.75, 0.275, 0.75, 0.275, 0.75, 0.275, 0.75, 0.275, 0.75, 0.275, 0.75, 0.275, 0.75, 0.275, 0.75, 0.625, 0.85, 0.375, 0.85, 0.375, 0.85, 0.625, 0.85, 0.275, 0.75, 0.275, 0.75, 0.275, 0.75, 0.275, 0.75, 0.725, 0.75, 0.725, 0.75, 0.725, 0.75, 0.725, 0.75, 0.375, 0.85, 0.625, 0.85, 0.625, 0.85, 0.375, 0.85, 0.625, 0.85, 0.375, 0.85, 0.375, 0.85, 0.625, 0.85, 0.375, 0.85, 0.625, 0.85, 0.625, 0.85, 0.375, 0.85, 0.625, 0.85, 0.375, 0.85, 0.375, 0.85, 0.625, 0.85, 0.725, 0.75, 0.725, 0.75, 0.725, 0.75, 0.725, 0.75, 0.375, 0.85, 0.625, 0.85, 0.625, 0.85, 0.375, 0.85, 0.725, 0.75, 0.725, 0.75, 0.725, 0.75, 0.725, 0.75, 0.375, 0.85, 0.375, 0.85, 0.625, 0.85, 0.625, 0.85, 0.275, 0.75, 0.275, 0.75, 0.275, 0.75, 0.275, 0.75, 0.725, 0.75, 0.725, 0.75, 0.725, 0.75, 0.725, 0.75, 0.625, 0.85, 0.375, 0.85, 0.375, 0.85, 0.625, 0.85, 0.375, 0.85, 0.625, 0.85, 0.625, 0.85, 0.375, 0.85, 0.275, 0.75, 0.275, 0.75, 0.275, 0.75, 0.275, 0.75, 0.275, 0.75, 0.275, 0.75, 0.275, 0.75, 0.275, 0.75, 0.375, 0.85, 0.625, 0.85, 0.625, 0.85, 0.375, 0.85, 0.625, 0.85, 0.375, 0.85, 0.375, 0.85, 0.625, 0.85, 0.725, 0.75, 0.725, 0.75, 0.725, 0.75, 0.725, 0.75, 0.625, 0.85, 0.375, 0.85, 0.375, 0.85, 0.625, 0.85, 0.375, 0.85, 0.375, 0.85, 0.275, 0.75, 0.275, 0.75, 0.625, 0.85, 0.375, 0.85, 0.375, 0.85, 0.625, 0.85, 0.725, 0.75, 0.725, 0.75, 0.625, 0.85, 0.625, 0.85, 0.625, 0.85, 0.375, 0.85, 0.375, 0.85, 0.625, 0.85, 0.275, 0.75, 0.275, 0.75, 0.275, 0.75, 0.275, 0.75, 0.725, 0.75, 0.725, 0.75, 0.725, 0.75, 0.725, 0.75, 0.625, 0.85, 0.375, 0.85, 0.375, 0.85, 0.625, 0.85, 0.375, 0.85, 0.625, 0.85, 0.625, 0.85, 0.375, 0.85, 0.725, 0.75, 0.725, 0.75, 0.725, 0.75, 0.725, 0.75, 0.275, 0.75, 0.275, 0.75, 0.275, 0.75, 0.275, 0.75, 0.275, 0.75, 0.275, 0.75, 0.275, 0.75, 0.275, 0.75, 0.625, 0.85, 0.375, 0.85, 0.375, 0.85, 0.625, 0.85, 0.275, 0.75, 0.275, 0.75, 0.275, 0.75, 0.275, 0.75, 0.725, 0.75, 0.725, 0.75, 0.725, 0.75, 0.725, 0.75, 0.375, 0.85, 0.625, 0.85, 0.625, 0.85, 0.375, 0.85, 0.625, 0.85, 0.375, 0.85, 0.375, 0.85, 0.625, 0.85, 0.625, 0.85, 0.375, 0.85, 0.375, 0.85, 0.625, 0.85, 0.625, 0.85, 0.375, 0.85, 0.375, 0.85, 0.625, 0.85, 0.725, 0.75, 0.725, 0.75, 0.725, 0.75, 0.725, 0.75, 0.725, 0.75, 0.725, 0.75, 0.725, 0.75, 0.725, 0.75, 0.625, 0.85, 0.375, 0.85, 0.375, 0.85, 0.625, 0.85, 0.375, 0.85, 0.625, 0.85, 0.625, 0.85, 0.375, 0.85, 0.275, 0.75, 0.275, 0.75, 0.275, 0.75, 0.275, 0.75, 0.375, 0.85, 0.625, 0.85, 0.625, 0.85, 0.375, 0.85, 0.725, 0.75, 0.725, 0.75, 0.725, 0.75, 0.725, 0.75, 0.275, 0.75, 0.275, 0.75, 0.275, 0.75, 0.275, 0.75, 0.275, 0.75, 0.275, 0.75, 0.275, 0.75, 0.275, 0.75, 0.375, 0.85, 0.625, 0.85, 0.625, 0.85, 0.375, 0.85, 0.275, 0.75, 0.275, 0.75, 0.275, 0.75, 0.275, 0.75, 0.725, 0.75, 0.725, 0.75, 0.725, 0.75, 0.725, 0.75, 0.625, 0.85, 0.375, 0.85, 0.375, 0.85, 0.625, 0.85, 0.375, 0.85, 0.625, 0.85, 0.625, 0.85, 0.375, 0.85, 0.375, 0.85, 0.375, 0.85, 0.625, 0.85, 0.625, 0.85, 0.375, 0.85, 0.625, 0.85, 0.625, 0.85, 0.375, 0.85, 0.725, 0.75, 0.725, 0.75, 0.725, 0.75, 0.725, 0.75, 0.625, 0.85, 0.375, 0.85, 0.375, 0.85, 0.625, 0.85, 0.625, 0.85, 0.375, 0.85, 0.375, 0.85, 0.625, 0.85, 0.275, 0.75, 0.275, 0.75, 0.275, 0.75, 0.275, 0.75, 0.725, 0.75, 0.725, 0.75, 0.725, 0.75, 0.725, 0.75, 0.725, 0.75, 0.725, 0.75, 0.725, 0.75, 0.725, 0.75, 0.275, 0.75, 0.275, 0.75, 0.275, 0.75, 0.275, 0.75, 0.625, 0.85, 0.375, 0.85, 0.375, 0.85, 0.625, 0.85, 0.375, 0.85, 0.625, 0.85, 0.625, 0.85, 0.375, 0.85, 0.625, 0.85, 0.375, 0.85, 0.375, 0.85, 0.625, 0.85, 0.275, 0.75, 0.275, 0.75, 0.275, 0.75, 0.275, 0.75, 0.625, 0.85, 0.375, 0.85, 0.375, 0.85, 0.625, 0.85, 0.725, 0.75, 0.725, 0.75, 0.725, 0.75, 0.725, 0.75, 0.375, 0.85, 0.625, 0.85, 0.625, 0.85, 0.375, 0.85, 0.725, 0.75, 0.725, 0.75, 0.725, 0.75, 0.725, 0.75, 0.375, 0.85, 0.375, 0.85, 0.625, 0.85, 0.625, 0.85, 0.275, 0.75, 0.275, 0.75, 0.275, 0.75, 0.275, 0.75, 0.625, 0.85, 0.375, 0.85, 0.375, 0.85, 0.625, 0.85, 0.725, 0.75, 0.725, 0.75, 0.725, 0.75, 0.725, 0.75, 0.275, 0.75, 0.275, 0.75, 0.275, 0.75, 0.275, 0.75, 0.375, 0.85, 0.625, 0.85, 0.625, 0.85, 0.375, 0.85, 0.625, 0.85, 0.625, 0.85, 0.375, 0.85, 0.375, 0.85, 0.375, 0.85, 0.375, 0.85, 0.375, 0.85, 0.375, 0.85, 0.375, 0.85, 0.625, 0.85, 0.625, 0.85, 0.375, 0.85, 0.625, 0.85, 0.625, 0.85, 0.625, 0.85, 0.625, 0.85, 0.375, 0.85, 0.625, 0.85, 0.625, 0.85, 0.375, 0.85, 0.375, 0.85, 0.625, 0.85, 0.625, 0.85, 0.375, 0.85, 0.625, 0.85, 0.375, 0.85, 0.375, 0.85, 0.625, 0.85, 0.275, 0.75, 0.275, 0.75, 0.275, 0.75, 0.275, 0.75, 0.275, 0.75, 0.275, 0.75, 0.275, 0.75, 0.275, 0.75, 0.625, 0.85, 0.375, 0.85, 0.375, 0.85, 0.625, 0.85, 0.375, 0.85, 0.625, 0.85, 0.625, 0.85, 0.375, 0.85, 0.725, 0.75, 0.725, 0.75, 0.725, 0.75, 0.725, 0.75, 0.375, 0.85, 0.625, 0.85, 0.625, 0.85, 0.375, 0.85, 0.725, 0.75, 0.725, 0.75, 0.725, 0.75, 0.725, 0.75, 0.275, 0.75, 0.275, 0.75, 0.275, 0.75, 0.275, 0.75, 0.625, 0.85, 0.375, 0.85, 0.375, 0.85, 0.625, 0.85, 0.375, 0.85, 0.625, 0.85, 0.625, 0.85, 0.375, 0.85, 0.275, 0.75, 0.275, 0.75, 0.375, 0.85, 0.375, 0.85, 0.375, 0.85, 0.625, 0.85, 0.625, 0.85, 0.375, 0.85, 0.725, 0.75, 0.725, 0.75, 0.625, 0.85, 0.625, 0.85, 0.375, 0.375, 0.375, 0.4, 0.625, 0.4, 0.625, 0.375, 0.375, 0.4, 0.375, 0.5, 0.625, 0.5, 0.625, 0.4, 0.375, 0.5, 0.375, 0.75, 0.625, 0.75, 0.625, 0.5, 0.25, 0.5, 0.25, 0.75, 0.275, 0.75, 0.275, 0.5, 0.275, 0.5, 0.275, 0.75, 0.375, 0.75, 0.375, 0.5, 0.625, 0.5, 0.625, 0.75, 0.725, 0.75, 0.725, 0.5, 0.725, 0.5, 0.725, 0.75, 0.75, 0.75, 0.75, 0.5, 0.375, 0.85, 0.375, 0.875, 0.625, 0.875, 0.625, 0.85, 0.25, 0.75, 0.25, 0.75, 0.275, 0.75, 0.275, 0.75, 0.375, 0.75, 0.375, 0.85, 0.625, 0.85, 0.625, 0.75, 0.725, 0.75, 0.725, 0.75, 0.75, 0.75, 0.75, 0.75, 0.275, 0.75, 0.275, 0.75, 0.275, 0.75, 0.275, 0.75, 0.375, 0.85, 0.375, 0.85, 0.625, 0.85, 0.625, 0.85, 0.725, 0.75, 0.725, 0.75, 0.75, 0.75, 0.75, 0.75, 0.25, 0.75, 0.25, 0.75, 0.275, 0.75, 0.275, 0.75, 0.375, 0.85, 0.375, 0.85, 0.625, 0.85, 0.625, 0.85, 0.375, 0.85, 0.375, 0.85, 0.625, 0.85, 0.625, 0.85, 0.625, 0.85, 0.625, 0.85, 0.375, 0.85, 0.375, 0.85, 0.725, 0.75, 0.725, 0.75, 0.725, 0.75, 0.725, 0.75, 0.725, 0.75, 0.725, 0.75, 0.725, 0.75, 0.725, 0.75, 0.625, 0.85, 0.625, 0.85, 0.375, 0.85, 0.375, 0.85, 0.375, 0.85, 0.375, 0.85, 0.625, 0.85, 0.625, 0.85, 0.275, 0.75, 0.275, 0.75, 0.275, 0.75, 0.275, 0.75, 0.625, 0.85, 0.625, 0.85, 0.375, 0.85, 0.375, 0.85, 0.275, 0.75, 0.275, 0.75, 0.275, 0.75, 0.275, 0.75, 0.725, 0.75, 0.725, 0.75, 0.725, 0.75, 0.725, 0.75, 0.275, 0.75, 0.275, 0.75, 0.275, 0.75, 0.275, 0.75, 0.275, 0.75, 0.275, 0.75, 0.275, 0.75, 0.275, 0.75, 0.725, 0.75, 0.725, 0.75, 0.725, 0.75, 0.725, 0.75, 0.375, 0.85, 0.375, 0.85, 0.625, 0.85, 0.625, 0.85, 0.625, 0.85, 0.625, 0.85, 0.375, 0.85, 0.375, 0.85, 0.375, 0.85, 0.375, 0.85, 0.625, 0.85, 0.625, 0.85, 0.375, 0.85, 0.375, 0.85, 0.625, 0.85, 0.625, 0.85, 0.725, 0.75, 0.725, 0.75, 0.725, 0.75, 0.725, 0.75, 0.275, 0.75, 0.275, 0.75, 0.275, 0.75, 0.275, 0.75, 0.275, 0.75, 0.275, 0.75, 0.275, 0.75, 0.275, 0.75, 0.725, 0.75, 0.725, 0.75, 0.725, 0.75, 0.725, 0.75, 0.375, 0.85, 0.375, 0.85, 0.625, 0.85, 0.625, 0.85, 0.625, 0.85, 0.625, 0.85, 0.375, 0.85, 0.375, 0.85, 0.625, 0.85, 0.625, 0.85, 0.375, 0.85, 0.375, 0.85, 0.625, 0.85, 0.625, 0.85, 0.375, 0.85, 0.375, 0.85, 0.275, 0.75, 0.275, 0.75, 0.275, 0.75, 0.275, 0.75, 0.725, 0.75, 0.725, 0.75, 0.725, 0.75, 0.725, 0.75, 0.725, 0.75, 0.725, 0.75, 0.725, 0.75, 0.725, 0.75, 0.375, 0.85, 0.375, 0.85, 0.625, 0.85, 0.625, 0.85, 0.625, 0.85, 0.625, 0.85, 0.375, 0.85, 0.375, 0.85, 0.275, 0.75, 0.275, 0.75, 0.275, 0.75, 0.275, 0.75, 0.375, 0.85, 0.375, 0.85, 0.625, 0.85, 0.625, 0.85, 0.375, 0.85, 0.375, 0.85, 0.625, 0.85, 0.625, 0.85, 0.725, 0.75, 0.725, 0.75, 0.725, 0.75, 0.725, 0.75, 0.725, 0.75, 0.725, 0.75, 0.725, 0.75, 0.725, 0.75, 0.725, 0.75, 0.725, 0.75, 0.725, 0.75, 0.725, 0.75, 0.625, 0.85, 0.625, 0.85, 0.375, 0.85, 0.375, 0.85, 0.375, 0.85, 0.375, 0.85, 0.625, 0.85, 0.625, 0.85, 0.275, 0.75, 0.275, 0.75, 0.275, 0.75, 0.275, 0.75, 0.625, 0.85, 0.625, 0.85, 0.375, 0.85, 0.375, 0.85, 0.375, 0.85, 0.375, 0.85, 0.625, 0.85, 0.625, 0.85, 0.725, 0.75, 0.725, 0.75, 0.725, 0.75, 0.725, 0.75, 0.275, 0.75, 0.275, 0.75, 0.275, 0.75, 0.275, 0.75, 0.275, 0.75, 0.275, 0.75, 0.275, 0.75, 0.275, 0.75, 0.375, 0.85, 0.375, 0.85, 0.625, 0.85, 0.625, 0.85, 0.625, 0.85, 0.625, 0.85, 0.375, 0.85, 0.375, 0.85, 0.725, 0.75, 0.725, 0.75, 0.725, 0.75, 0.725, 0.75, 0.275, 0.75, 0.275, 0.75, 0.275, 0.75, 0.275, 0.75, 0.625, 0.85, 0.625, 0.85, 0.375, 0.85, 0.375, 0.85, 0.725, 0.75, 0.725, 0.75, 0.725, 0.75, 0.725, 0.75, 0.725, 0.75, 0.725, 0.75, 0.725, 0.75, 0.725, 0.75, 0.275, 0.75, 0.275, 0.75, 0.275, 0.75, 0.275, 0.75, 0.375, 0.85, 0.375, 0.85, 0.625, 0.85, 0.625, 0.85, 0.625, 0.85, 0.375, 0.85, 0.375, 0.85, 0.625, 0.85, 0.375, 0.85, 0.625, 0.85, 0.725, 0.75, 0.375, 0.85, 0.275, 0.75, 0.275, 0.75, 0.275, 0.75, 0.275, 0.75, 0.725, 0.75, 0.725, 0.75, 0.725, 0.75, 0.725, 0.75, 0.375, 0.85, 0.375, 0.85, 0.625, 0.85, 0.625, 0.85, 0.625, 0.85, 0.625, 0.85, 0.375, 0.85, 0.375, 0.85, 0.625, 0.85, 0.625, 0.85, 0.375, 0.85, 0.375, 0.85, 0.375, 0.85, 0.375, 0.85, 0.625, 0.85, 0.625, 0.85, 0.725, 0.75, 0.725, 0.75, 0.725, 0.75, 0.725, 0.75, 0.275, 0.75, 0.275, 0.75, 0.275, 0.75, 0.275, 0.75, 0.625, 0.85, 0.625, 0.85, 0.375, 0.85, 0.375, 0.85, 0.375, 0.85, 0.375, 0.85, 0.625, 0.85, 0.625, 0.85, 0.275, 0.75, 0.275, 0.75, 0.275, 0.75, 0.275, 0.75, 0.725, 0.75, 0.725, 0.75, 0.725, 0.75, 0.725, 0.75, 0.625, 0.85, 0.625, 0.85, 0.375, 0.85, 0.375, 0.85, 0.275, 0.75, 0.275, 0.75, 0.275, 0.75, 0.275, 0.75, 0.625, 0.85, 0.375, 0.85, 0.275, 0.75, 0.625, 0.85, 0.725, 0.75, 0.725, 0.75, 0.625, 0.85, 0.725, 0.75, 0.275, 0.75, 0.275, 0.75, 0.275, 0.75, 0.275, 0.75, 0.625, 0.85, 0.625, 0.85, 0.375, 0.85, 0.375, 0.85, 0.375, 0.85, 0.375, 0.85, 0.625, 0.85, 0.625, 0.85, 0.725, 0.75, 0.725, 0.75, 0.725, 0.75, 0.725, 0.75, 0.625, 0.85, 0.625, 0.85, 0.375, 0.85, 0.375, 0.85, 0.275, 0.75, 0.275, 0.75, 0.275, 0.75, 0.275, 0.75, 0.375, 0.85, 0.375, 0.85, 0.625, 0.85, 0.625, 0.85, 0.625, 0.85, 0.375, 0.85, 0.375, 0.85, 0.625, 0.85, 0.625, 0.85, 0.625, 0.85, 0.375, 0.85, 0.375, 0.85, 0.375, 0.85, 0.375, 0.85, 0.625, 0.85, 0.625, 0.85, 0.275, 0.75, 0.275, 0.75, 0.275, 0.75, 0.275, 0.75, 0.725, 0.75, 0.725, 0.75, 0.725, 0.75, 0.725, 0.75, 0.375, 0.85, 0.275, 0.75, 0.275, 0.75, 0.375, 0.85, 0.625, 0.85, 0.625, 0.85, 0.375, 0.85, 0.375, 0.85, 0.375, 0.85, 0.375, 0.85, 0.625, 0.85, 0.625, 0.85, 0.625, 0.85, 0.625, 0.85, 0.625, 0.85, 0.625, 0.85, 0.375, 0.85, 0.375, 0.85, 0.625, 0.85, 0.625, 0.85, 0.625, 0.85, 0.625, 0.85, 0.375, 0.85, 0.375, 0.85, 0.275, 0.75, 0.275, 0.75, 0.275, 0.75, 0.275, 0.75, 0.725, 0.75, 0.725, 0.75, 0.725, 0.75, 0.725, 0.75, 0.625, 0.85, 0.625, 0.85, 0.375, 0.85, 0.375, 0.85, 0.275, 0.75, 0.275, 0.75, 0.275, 0.75, 0.275, 0.75, 0.725, 0.75, 0.725, 0.75, 0.725, 0.75, 0.725, 0.75, 0.375, 0.85, 0.375, 0.85, 0.625, 0.85, 0.625, 0.85, 0.375, 0.85, 0.375, 0.85, 0.625, 0.85, 0.625, 0.85, 0.725, 0.75, 0.725, 0.75, 0.725, 0.75, 0.725, 0.75, 0.625, 0.85, 0.625, 0.85, 0.375, 0.85, 0.375, 0.85, 0.275, 0.75, 0.275, 0.75, 0.275, 0.75, 0.275, 0.75, 0.275, 0.75, 0.275, 0.75, 0.275, 0.75, 0.275, 0.75, 0.725, 0.75, 0.725, 0.75, 0.725, 0.75, 0.725, 0.75, 0.625, 0.85, 0.625, 0.85, 0.375, 0.85, 0.375, 0.85, 0.375, 0.85, 0.375, 0.85, 0.625, 0.85, 0.625, 0.85, 0.375, 0.85, 0.625, 0.85, 0.725, 0.75, 0.725, 0.75, 0.375, 0.85, 0.275, 0.75, 0.275, 0.75, 0.275, 0.75, 0.375, 0.85, 0.375, 0.85, 0.375, 0.85, 0.625, 0.85, 0.625, 0.85, 0.375, 0.85, 0.725, 0.75, 0.725, 0.75, 0.625, 0.85, 0.725, 0.75, 0.375, 0.85, 0.375, 0.85, 0.625, 0.85, 0.625, 0.85, 0.275, 0.75, 0.275, 0.75, 0.275, 0.75, 0.275, 0.75, 0.725, 0.75, 0.725, 0.75, 0.725, 0.75, 0.725, 0.75, 0.375, 0.85, 0.375, 0.85, 0.625, 0.85, 0.625, 0.85, 0.725, 0.75, 0.725, 0.75, 0.725, 0.75, 0.725, 0.75, 0.725, 0.75, 0.725, 0.75, 0.725, 0.75, 0.725, 0.75, 0.275, 0.75, 0.275, 0.75, 0.275, 0.75, 0.275, 0.75, 0.275, 0.75, 0.275, 0.75, 0.275, 0.75, 0.275, 0.75, 0.625, 0.85, 0.625, 0.85, 0.375, 0.85, 0.375, 0.85, 0.275, 0.75, 0.275, 0.75, 0.275, 0.75, 0.275, 0.75, 0.725, 0.75, 0.725, 0.75, 0.725, 0.75, 0.725, 0.75, 0.375, 0.85, 0.375, 0.85, 0.625, 0.85, 0.625, 0.85, 0.625, 0.85, 0.625, 0.85, 0.375, 0.85, 0.375, 0.85, 0.375, 0.85, 0.375, 0.85, 0.625, 0.85, 0.625, 0.85, 0.625, 0.85, 0.625, 0.85, 0.375, 0.85, 0.375, 0.85, 0.725, 0.75, 0.725, 0.75, 0.725, 0.75, 0.725, 0.75, 0.375, 0.85, 0.375, 0.85, 0.625, 0.85, 0.625, 0.85, 0.725, 0.75, 0.725, 0.75, 0.725, 0.75, 0.725, 0.75, 0.375, 0.85, 0.375, 0.85, 0.625, 0.85, 0.625, 0.85, 0.275, 0.75, 0.275, 0.75, 0.275, 0.75, 0.275, 0.75, 0.725, 0.75, 0.725, 0.75, 0.725, 0.75, 0.725, 0.75, 0.625, 0.85, 0.625, 0.85, 0.375, 0.85, 0.375, 0.85, 0.375, 0.85, 0.375, 0.85, 0.625, 0.85, 0.625, 0.85, 0.275, 0.75, 0.275, 0.75, 0.275, 0.75, 0.275, 0.75, 0.275, 0.75, 0.275, 0.75, 0.275, 0.75, 0.275, 0.75, 0.375, 0.85, 0.375, 0.85, 0.625, 0.85, 0.625, 0.85, 0.625, 0.85, 0.625, 0.85, 0.375, 0.85, 0.375, 0.85, 0.725, 0.75, 0.725, 0.75, 0.725, 0.75, 0.725, 0.75, 0.625, 0.85, 0.625, 0.85, 0.375, 0.85, 0.375, 0.85, 0.375, 0.85, 0.275, 0.75, 0.275, 0.75, 0.375, 0.85, 0.625, 0.85, 0.625, 0.85, 0.375, 0.85, 0.375, 0.85, 0.725, 0.75, 0.625, 0.85, 0.625, 0.85, 0.725, 0.75, 0.625, 0.85, 0.625, 0.85, 0.375, 0.85, 0.375, 0.85, 0.275, 0.75, 0.275, 0.75, 0.275, 0.75, 0.275, 0.75, 0.725, 0.75, 0.725, 0.75, 0.725, 0.75, 0.725, 0.75, 0.625, 0.85, 0.625, 0.85, 0.375, 0.85, 0.375, 0.85, 0.375, 0.85, 0.375, 0.85, 0.625, 0.85, 0.625, 0.85, 0.725, 0.75, 0.725, 0.75, 0.725, 0.75, 0.725, 0.75, 0.275, 0.75, 0.275, 0.75, 0.275, 0.75, 0.275, 0.75, 0.275, 0.75, 0.275, 0.75, 0.275, 0.75, 0.275, 0.75, 0.625, 0.85, 0.625, 0.85, 0.375, 0.85, 0.375, 0.85, 0.275, 0.75, 0.275, 0.75, 0.275, 0.75, 0.275, 0.75, 0.725, 0.75, 0.725, 0.75, 0.725, 0.75, 0.725, 0.75, 0.375, 0.85, 0.375, 0.85, 0.625, 0.85, 0.625, 0.85, 0.625, 0.85, 0.625, 0.85, 0.375, 0.85, 0.375, 0.85, 0.625, 0.85, 0.625, 0.85, 0.375, 0.85, 0.375, 0.85, 0.625, 0.85, 0.625, 0.85, 0.375, 0.85, 0.375, 0.85, 0.725, 0.75, 0.725, 0.75, 0.725, 0.75, 0.725, 0.75, 0.725, 0.75, 0.725, 0.75, 0.725, 0.75, 0.725, 0.75, 0.625, 0.85, 0.625, 0.85, 0.375, 0.85, 0.375, 0.85, 0.375, 0.85, 0.375, 0.85, 0.625, 0.85, 0.625, 0.85, 0.275, 0.75, 0.275, 0.75, 0.275, 0.75, 0.275, 0.75, 0.375, 0.85, 0.375, 0.85, 0.625, 0.85, 0.625, 0.85, 0.725, 0.75, 0.725, 0.75, 0.725, 0.75, 0.725, 0.75, 0.275, 0.75, 0.275, 0.75, 0.275, 0.75, 0.275, 0.75, 0.275, 0.75, 0.275, 0.75, 0.275, 0.75, 0.275, 0.75, 0.375, 0.85, 0.375, 0.85, 0.625, 0.85, 0.625, 0.85, 0.275, 0.75, 0.275, 0.75, 0.275, 0.75, 0.275, 0.75, 0.725, 0.75, 0.725, 0.75, 0.725, 0.75, 0.725, 0.75, 0.625, 0.85, 0.625, 0.85, 0.375, 0.85, 0.375, 0.85, 0.375, 0.85, 0.375, 0.85, 0.625, 0.85, 0.625, 0.85, 0.375, 0.85, 0.625, 0.85, 0.625, 0.85, 0.375, 0.85, 0.375, 0.85, 0.375, 0.85, 0.625, 0.85, 0.625, 0.85, 0.725, 0.75, 0.725, 0.75, 0.725, 0.75, 0.725, 0.75, 0.625, 0.85, 0.625, 0.85, 0.375, 0.85, 0.375, 0.85, 0.625, 0.85, 0.625, 0.85, 0.375, 0.85, 0.375, 0.85, 0.275, 0.75, 0.275, 0.75, 0.275, 0.75, 0.275, 0.75, 0.725, 0.75, 0.725, 0.75, 0.725, 0.75, 0.725, 0.75, 0.725, 0.75, 0.725, 0.75, 0.725, 0.75, 0.725, 0.75, 0.275, 0.75, 0.275, 0.75, 0.275, 0.75, 0.275, 0.75, 0.625, 0.85, 0.625, 0.85, 0.375, 0.85, 0.375, 0.85, 0.375, 0.85, 0.375, 0.85, 0.625, 0.85, 0.625, 0.85, 0.625, 0.85, 0.625, 0.85, 0.375, 0.85, 0.375, 0.85, 0.275, 0.75, 0.275, 0.75, 0.275, 0.75, 0.275, 0.75, 0.625, 0.85, 0.625, 0.85, 0.375, 0.85, 0.375, 0.85, 0.725, 0.75, 0.725, 0.75, 0.725, 0.75, 0.725, 0.75, 0.375, 0.85, 0.375, 0.85, 0.625, 0.85, 0.625, 0.85, 0.725, 0.75, 0.725, 0.75, 0.725, 0.75, 0.725, 0.75, 0.375, 0.85, 0.625, 0.85, 0.625, 0.85, 0.375, 0.85, 0.275, 0.75, 0.275, 0.75, 0.275, 0.75, 0.275, 0.75, 0.625, 0.85, 0.625, 0.85, 0.375, 0.85, 0.375, 0.85, 0.725, 0.75, 0.725, 0.75, 0.725, 0.75, 0.725, 0.75, 0.275, 0.75, 0.275, 0.75, 0.275, 0.75, 0.275, 0.75, 0.375, 0.85, 0.375, 0.85, 0.625, 0.85, 0.625, 0.85, 0.625, 0.85, 0.375, 0.85, 0.375, 0.85, 0.625, 0.85, 0.375, 0.85, 0.375, 0.85, 0.375, 0.85, 0.375, 0.85, 0.375, 0.85, 0.375, 0.85, 0.625, 0.85, 0.625, 0.85, 0.625, 0.85, 0.625, 0.85, 0.625, 0.85, 0.625, 0.85, 0.375, 0.85, 0.375, 0.85, 0.625, 0.85, 0.625, 0.85, 0.375, 0.85, 0.375, 0.85, 0.625, 0.85, 0.625, 0.85, 0.625, 0.85, 0.625, 0.85, 0.375, 0.85, 0.375, 0.85, 0.275, 0.75, 0.275, 0.75, 0.275, 0.75, 0.275, 0.75, 0.275, 0.75, 0.275, 0.75, 0.275, 0.75, 0.275, 0.75, 0.625, 0.85, 0.625, 0.85, 0.375, 0.85, 0.375, 0.85, 0.375, 0.85, 0.375, 0.85, 0.625, 0.85, 0.625, 0.85, 0.725, 0.75, 0.725, 0.75, 0.725, 0.75, 0.725, 0.75, 0.375, 0.85, 0.375, 0.85, 0.625, 0.85, 0.625, 0.85, 0.725, 0.75, 0.725, 0.75, 0.725, 0.75, 0.725, 0.75, 0.275, 0.75, 0.275, 0.75, 0.275, 0.75, 0.275, 0.75, 0.625, 0.85, 0.625, 0.85, 0.375, 0.85, 0.375, 0.85, 0.375, 0.85, 0.375, 0.85, 0.625, 0.85, 0.625, 0.85, 0.275, 0.75, 0.375, 0.85, 0.375, 0.85, 0.275, 0.75, 0.375, 0.85, 0.375, 0.85, 0.625, 0.85, 0.625, 0.85, 0.725, 0.75, 0.625, 0.85, 0.625, 0.85, 0.725, 0.75, 0.275, 0.75, 0.275, 0.75, 0.275, 0.75, 0.275, 0.75, 0.375, 0.85, 0.625, 0.85, 0.625, 0.85, 0.375, 0.85, 0.725, 0.75, 0.725, 0.75, 0.725, 0.75, 0.725, 0.75, 0.625, 0.85, 0.375, 0.85, 0.375, 0.85, 0.625, 0.85, 0.275, 0.75, 0.275, 0.75, 0.275, 0.75, 0.275, 0.75, 0.375, 0.85, 0.375, 0.85, 0.625, 0.85, 0.625, 0.85, 0.725, 0.75, 0.725, 0.75, 0.725, 0.75, 0.725, 0.75, 0.625, 0.85, 0.625, 0.85, 0.375, 0.85, 0.375, 0.85, 0.275, 0.75, 0.275, 0.75, 0.275, 0.75, 0.275, 0.75, 0.375, 0.85, 0.625, 0.85, 0.625, 0.85, 0.375, 0.85, 0.375, 0.85, 0.375, 0.85, 0.625, 0.85, 0.625, 0.85, 0.625, 0.85, 0.625, 0.85, 0.625, 0.85, 0.625, 0.85, 0.625, 0.85, 0.375, 0.85, 0.375, 0.85, 0.625, 0.85, 0.275, 0.75, 0.275, 0.75, 0.275, 0.75, 0.275, 0.75, 0.725, 0.75, 0.725, 0.75, 0.725, 0.75, 0.725, 0.75, 0.375, 0.85, 0.625, 0.85, 0.625, 0.85, 0.375, 0.85, 0.375, 0.85, 0.625, 0.85, 0.625, 0.85, 0.375, 0.85, 0.725, 0.75, 0.725, 0.75, 0.725, 0.75, 0.725, 0.75, 0.275, 0.75, 0.275, 0.75, 0.275, 0.75, 0.275, 0.75, 0.625, 0.85, 0.375, 0.85, 0.375, 0.85, 0.625, 0.85, 0.625, 0.85, 0.625, 0.85, 0.375, 0.85, 0.375, 0.85, 0.275, 0.75, 0.275, 0.75, 0.275, 0.75, 0.275, 0.75, 0.725, 0.75, 0.725, 0.75, 0.725, 0.75, 0.725, 0.75, 0.375, 0.85, 0.375, 0.85, 0.625, 0.85, 0.625, 0.85, 0.625, 0.85, 0.625, 0.85, 0.375, 0.85, 0.375, 0.85, 0.275, 0.75, 0.275, 0.75, 0.275, 0.75, 0.275, 0.75, 0.725, 0.75, 0.725, 0.75, 0.725, 0.75, 0.725, 0.75, 0.375, 0.85, 0.375, 0.85, 0.625, 0.85, 0.625, 0.85, 0.375, 0.85, 0.375, 0.85, 0.375, 0.85, 0.375, 0.85, 0.375, 0.85, 0.375, 0.85, 0.625, 0.85, 0.625, 0.85, 0.375, 0.85, 0.625, 0.85, 0.625, 0.85, 0.375, 0.85, 0.625, 0.85, 0.625, 0.85, 0.625, 0.85, 0.625, 0.85, 0.375, 0.85, 0.375, 0.85, 0.625, 0.85, 0.625, 0.85, 0.275, 0.75, 0.275, 0.75, 0.275, 0.75, 0.275, 0.75, 0.725, 0.75, 0.725, 0.75, 0.725, 0.75, 0.725, 0.75, 0.625, 0.85, 0.625, 0.85, 0.375, 0.85, 0.375, 0.85, 0.375, 0.85, 0.375, 0.85, 0.625, 0.85, 0.625, 0.85, 0.275, 0.75, 0.275, 0.75, 0.275, 0.75, 0.275, 0.75, 0.725, 0.75, 0.725, 0.75, 0.725, 0.75, 0.725, 0.75, 0.625, 0.85, 0.625, 0.85, 0.375, 0.85, 0.375, 0.85, 0.375, 0.85, 0.625, 0.85, 0.625, 0.85, 0.375, 0.85, 0.275, 0.75, 0.275, 0.75, 0.275, 0.75, 0.275, 0.75, 0.725, 0.75, 0.725, 0.75, 0.725, 0.75, 0.725, 0.75, 0.625, 0.85, 0.375, 0.85, 0.375, 0.85, 0.625, 0.85, 0.375, 0.85, 0.625, 0.85, 0.625, 0.85, 0.375, 0.85, 0.275, 0.75, 0.275, 0.75, 0.275, 0.75, 0.275, 0.75, 0.725, 0.75, 0.725, 0.75, 0.725, 0.75, 0.725, 0.75, 0.625, 0.85, 0.375, 0.85, 0.375, 0.85, 0.625, 0.85, 0.275, 0.75, 0.275, 0.75, 0.275, 0.75, 0.275, 0.75, 0.625, 0.85, 0.375, 0.85, 0.275, 0.75, 0.625, 0.85, 0.625, 0.85, 0.625, 0.85, 0.275, 0.75, 0.375, 0.85, 0.725, 0.75, 0.725, 0.75, 0.625, 0.85, 0.725, 0.75, 0.275, 0.75, 0.275, 0.75, 0.275, 0.75, 0.275, 0.75, 0.375, 0.85, 0.375, 0.85, 0.625, 0.85, 0.625, 0.85, 0.375, 0.85, 0.625, 0.85, 0.625, 0.85, 0.375, 0.85, 0.725, 0.75, 0.725, 0.75, 0.625, 0.85, 0.725, 0.75, 0.625, 0.85, 0.625, 0.85, 0.625, 0.85, 0.625, 0.85, 0.375, 0.85, 0.625, 0.85, 0.625, 0.85, 0.375, 0.85, 0.375, 0.85, 0.375, 0.85, 0.625, 0.85, 0.625, 0.85, 0.375, 0.85, 0.375, 0.85, 0.375, 0.85, 0.375, 0.85, 0.625, 0.85, 0.625, 0.85, 0.625, 0.85, 0.625, 0.85, 0.375, 0.85, 0.625, 0.85, 0.625, 0.85, 0.375, 0.85, 0.375, 0.85, 0.375, 0.85, 0.625, 0.85, 0.625, 0.85, 0.375, 0.85, 0.375, 0.85, 0.375, 0.85, 0.375, 0.85, 0.375, 0.85, 0.375, 0.85, 0.375, 0.85, 0.375, 0.85, 0.625, 0.85, 0.375, 0.85, 0.375, 0.85, 0.625, 0.85, 0.625, 0.85, 0.625, 0.85, 0.375, 0.85, 0.375, 0.85, 0.725, 0.75, 0.625, 0.85, 0.625, 0.85, 0.725, 0.75, 0.625, 0.85, 0.625, 0.85, 0.625, 0.85, 0.625, 0.85, 0.375, 0.85, 0.375, 0.85, 0.625, 0.85, 0.625, 0.85, 0.375, 0.85, 0.375, 0.85, 0.625, 0.85, 0.625, 0.85, 0.375, 0.85, 0.375, 0.85, 0.375, 0.85, 0.375, 0.85, 0.375, 0.85, 0.375, 0.85, 0.375, 0.85, 0.375, 0.85, 0.375, 0.85, 0.375, 0.85, 0.625, 0.85, 0.625, 0.85, 0.375, 0.85, 0.625, 0.85, 0.625, 0.85, 0.375, 0.85, 0.625, 0.85, 0.625, 0.85, 0.625, 0.85, 0.625, 0.85, 0.625, 0.85, 0.375, 0.85, 0.375, 0.85, 0.625, 0.85, 0.375, 0.85, 0.375, 0.85, 0.375, 0.85, 0.375, 0.85, 0.625, 0.85, 0.375, 0.85, 0.375, 0.85, 0.625, 0.85, 0.625, 0.85, 0.625, 0.85, 0.625, 0.85, 0.725, 0.75, 0.375, 0.85, 0.375, 0.85, 0.375, 0.85, 0.375, 0.85, 0.375, 0.85, 0.375, 0.85, 0.375, 0.85, 0.375, 0.85, 0.375, 0.85, 0.625, 0.85, 0.625, 0.85, 0.375, 0.85, 0.625, 0.85, 0.625, 0.85, 0.625, 0.85, 0.625, 0.85, 0.625, 0.85, 0.625, 0.85, 0.625, 0.85, 0.625, 0.85, 0.375, 0.85, 0.625, 0.85, 0.625, 0.85, 0.375, 0.85, 0.375, 0.85, 0.375, 0.85, 0.625, 0.85, 0.625, 0.85, 0.375, 0.85, 0.375, 0.85, 0.375, 0.85, 0.375, 0.85, 0.625, 0.85, 0.625, 0.85, 0.625, 0.85, 0.625, 0.85, 0.375, 0.85, 0.625, 0.85, 0.625, 0.85, 0.375, 0.85, 0.375, 0.85, 0.375, 0.85, 0.625, 0.85, 0.625, 0.85, 0.375, 0.85, 0.375, 0.85, 0.375, 0.85, 0.375, 0.85, 0.625, 0.85, 0.625, 0.85, 0.625, 0.85, 0.625, 0.85, 0.375, 0.85, 0.625, 0.85, 0.625, 0.85, 0.375, 0.85, 0.375, 0.85, 0.375, 0.85, 0.375, 0.85, 0.375, 0.85, 0.375, 0.85, 0.375, 0.85, 0.375, 0.85, 0.375, 0.85, 0.375, 0.85, 0.375, 0.85, 0.625, 0.85, 0.625, 0.85, 0.375, 0.85, 0.375, 0.85, 0.625, 0.85, 0.625, 0.85, 0.375, 0.85, 0.375, 0.85, 0.375, 0.85, 0.375, 0.85, 0.625, 0.85, 0.625, 0.85, 0.625, 0.85, 0.625, 0.85, 0.375, 0.85, 0.375, 0.85, 0.625, 0.85, 0.625, 0.85, 0.625, 0.85, 0.625, 0.85, 0.375, 0.85, 0.375, 0.85, 0.625, 0.85, 0.625, 0.85, 0.625, 0.85, 0.625, 0.85, 0.375, 0.85, 0.375, 0.85, 0.625, 0.85, 0.625, 0.85, 0.375, 0.85, 0.375, 0.85, 0.625, 0.85, 0.625, 0.85, 0.625, 0.85, 0.625, 0.85, 0.625, 0.85, 0.625, 0.85, 0.625, 0.85, 0.625, 0.85, 0.375, 0.85, 0.375, 0.85, 0.375, 0.85, 0.375, 0.85, 0.375, 0.85, 0.375, 0.85, 0.625, 0.85, 0.625, 0.85, 0.625, 0.85, 0.625, 0.85, 0.375, 0.85, 0.375, 0.85, 0.375, 0.85, 0.375, 0.85, 0.375, 0.85, 0.375, 0.85, 0.625, 0.85, 0.625, 0.85, 0.625, 0.85, 0.625, 0.85, 0.375, 0.85, 0.375, 0.85, 0.375, 0.85, 0.375, 0.85, 0.625, 0.85, 0.625, 0.85, 0.375, 0.85, 0.375, 0.85, 0.375, 0.85, 0.375, 0.85, 0.625, 0.85, 0.375, 0.85, 0.375, 0.85, 0.625, 0.85, 0.625, 0.85, 0.625, 0.85, 0.625, 0.85, 0.625, 0.85, 0.625, 0.85, 0.625, 0.85, 0.375, 0.85, 0.375, 0.85, 0.375, 0.85, 0.375, 0.85, 0.625, 0.85, 0.625, 0.85, 0.625, 0.85, 0.625, 0.85, 0.375, 0.85, 0.375, 0.85, 0.625, 0.85, 0.625, 0.85, 0.625, 0.85, 0.625, 0.85, 0.625, 0.85, 0.625, 0.85, 0.625, 0.85, 0.625, 0.85, 0.375, 0.85, 0.375, 0.85, 0.625, 0.85, 0.625, 0.85, 0.375, 0.85, 0.625, 0.85, 0.625, 0.85, 0.375, 0.85, 0.275, 0.75, 0.275, 0.75, 0.275, 0.75, 0.275, 0.75, 0.625, 0.85, 0.625, 0.85, 0.625, 0.85, 0.625, 0.85, 0.375, 0.85, 0.375, 0.85, 0.625, 0.85, 0.625, 0.85, 0.375, 0.85, 0.375, 0.85, 0.625, 0.85, 0.625, 0.85, 0.275, 0.75, 0.275, 0.75, 0.275, 0.75, 0.275, 0.75, 0.275, 0.75, 0.275, 0.75, 0.275, 0.75, 0.275, 0.75, 0.375, 0.85, 0.625, 0.85, 0.625, 0.85, 0.375, 0.85, 0.375, 0.85, 0.375, 0.85, 0.625, 0.85, 0.625, 0.85, 0.625, 0.85, 0.625, 0.85, 0.625, 0.85, 0.625, 0.85, 0.625, 0.85, 0.625, 0.85, 0.625, 0.85, 0.625, 0.85, 0.375, 0.85, 0.375, 0.85, 0.625, 0.85, 0.625, 0.85, 0.375, 0.85, 0.625, 0.85, 0.625, 0.85, 0.375, 0.85, 0.275, 0.75, 0.275, 0.75, 0.275, 0.75, 0.275, 0.75, 0.625, 0.85, 0.375, 0.85, 0.375, 0.85, 0.625, 0.85, 0.625, 0.85, 0.625, 0.85, 0.625, 0.85, 0.625, 0.85, 0.625, 0.85, 0.625, 0.85, 0.375, 0.85, 0.375, 0.85, 0.375, 0.85, 0.375, 0.85, 0.625, 0.85, 0.625, 0.85, 0.375, 0.85, 0.375, 0.85, 0.375, 0.85, 0.375, 0.85, 0.625, 0.85, 0.625, 0.85, 0.625, 0.85, 0.625, 0.85, 0.625, 0.85, 0.625, 0.85, 0.375, 0.85, 0.375, 0.85, 0.375, 0.85, 0.375, 0.85, 0.375, 0.85, 0.375, 0.85, 0.375, 0.85, 0.375, 0.85, 0.625, 0.85, 0.625, 0.85, 0.375, 0.85, 0.375, 0.85, 0.375, 0.85, 0.375, 0.85, 0.625, 0.85, 0.625, 0.85, 0.375, 0.85, 0.375, 0.85, 0.625, 0.85, 0.625, 0.85, 0.625, 0.85, 0.625, 0.85, 0.625, 0.85, 0.625, 0.85, 0.375, 0.85, 0.375, 0.85, 0.375, 0.85, 0.375, 0.85, 0.375, 0.85, 0.375, 0.85, 0.625, 0.85, 0.625, 0.85, 0.375, 0.85, 0.375, 0.85, 0.625, 0.85, 0.625, 0.85, 0.625, 0.85, 0.625, 0.85])
me_cube.update()

# ---- objects
ob_cube = bpy.data.objects.new('Cube', me_cube)

# ---- transforms, parenting, visibility, modifiers, constraints
ob_cube.location = (0.0, -0.1157, 0.1031)
ob_cube.scale = (0.1223, 0.1223, 0.1)

# ---- collection membership
col_collection.objects.link(ob_cube)

# ---- scene / render settings (as saved in the file)
scene.frame_start = 1; scene.frame_end = 250; scene.frame_set(1)
scene.render.engine = 'BLENDER_EEVEE_NEXT'
scene.cycles.sampling_pattern = 'TABULATED_SOBOL'
bpy.context.view_layer.update()

# ---- added for rendering (the .blend has no active camera and no usable light): camera, sun
cam_auto = bpy.data.cameras.new('AutoCamera')
cam_auto.lens = 50.0
cam_auto.sensor_width = 36.0
cam_auto.clip_end = 1000.0
ob_auto_camera = bpy.data.objects.new('AutoCamera', cam_auto)
scene.collection.objects.link(ob_auto_camera)
ob_auto_camera.location = (5.80303, -6.95894, 4.74551)
ob_auto_camera.rotation_euler = (1.09748, -7.21219e-08, 0.694738)
scene.camera = ob_auto_camera
light_auto_sun = bpy.data.lights.new('AutoSun', 'SUN')
light_auto_sun.energy = 3.0
light_auto_sun.angle = 0.0523599
ob_auto_sun = bpy.data.objects.new('AutoSun', light_auto_sun)
scene.collection.objects.link(ob_auto_sun)
ob_auto_sun.rotation_euler = (0.872665, 0.174533, 0.523599)
bpy.context.view_layer.update()
